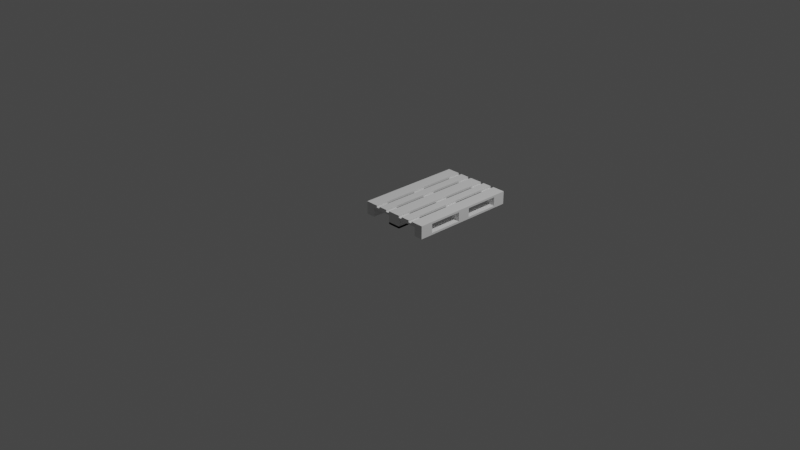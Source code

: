 # Source: podon.blend  (saved by Blender 2.93.21; exported with 4.5.12 LTS)
import bpy
from mathutils import Matrix  # noqa: F401  (used for matrix-valued properties, if any)

bpy.ops.wm.read_factory_settings(use_empty=True)
scene = bpy.context.scene
scene.name = 'Scene'

# ---- collections
col_collection = bpy.data.collections.new('Collection'); scene.collection.children.link(col_collection)
col_podon = bpy.data.collections.new('podon'); col_collection.children.link(col_podon)

# ---- world
world_world = bpy.data.worlds.new('World'); scene.world = world_world
world_world.use_nodes = True; world_world.node_tree.nodes.clear()
_N = world_world.node_tree.nodes; _L = world_world.node_tree.links
n0 = _N.new('ShaderNodeOutputWorld'); n0.name = 'World Output'; n0.location = (300, 300)
n1 = _N.new('ShaderNodeBackground'); n1.name = 'Background'; n1.location = (10, 300)
n1.inputs[0].default_value = (0.05088, 0.05088, 0.05088, 1.0)
_L.new(n1.outputs[0], n0.inputs[0])
n0.is_active_output = True
world_world.color = (0.05088, 0.05088, 0.05088)
world_world.use_sun_shadow = False
world_world.sun_shadow_jitter_overblur = 0.0

# ---- cameras
cam_camera = bpy.data.cameras.new('Camera')
cam_camera.clip_end = 100.0
cam_camera.ortho_scale = 7.314

# ---- lights
light_light = bpy.data.lights.new('Light', 'POINT')
light_light.transmission_factor = 0.0
light_light.energy = 1000.0
light_light.shadow_soft_size = 0.1
light_light.shadow_maximum_resolution = 0.006
light_light.use_absolute_resolution = True

# ---- meshes
me_004 = bpy.data.meshes.new('Куб.004')
me_004.from_pydata([(-0.05, -0.0725, -0.039), (-0.05, -0.0725, 0.039), (-0.05, 0.0725, -0.039), (-0.05, 0.0725, 0.039), (0.05, -0.0725, -0.039), (0.05, -0.0725, 0.039), (0.05, 0.0725, -0.039), (0.05, 0.0725, 0.039)], [], [(0, 1, 3, 2), (2, 3, 7, 6), (6, 7, 5, 4), (4, 5, 1, 0), (2, 6, 4, 0), (7, 3, 1, 5)])
_uv = me_004.uv_layers.new(name='UVКарта')
_uv.uv.foreach_set('vector', [0.375, 0.0, 0.625, 0.0, 0.625, 0.25, 0.375, 0.25, 0.375, 0.25, 0.625, 0.25, 0.625, 0.5, 0.375, 0.5, 0.375, 0.5, 0.625, 0.5, 0.625, 0.75, 0.375, 0.75, 0.375, 0.75, 0.625, 0.75, 0.625, 1.0, 0.375, 1.0, 0.125, 0.5, 0.375, 0.5, 0.375, 0.75, 0.125, 0.75, 0.625, 0.5, 0.875, 0.5, 0.875, 0.75, 0.625, 0.75])
me_004.use_remesh_fix_poles = True
me_004.use_remesh_preserve_attributes = False
me_004.update()
me_005 = bpy.data.meshes.new('Куб.005')
me_005.from_pydata([(-0.0725, -0.0725, -0.039), (-0.0725, -0.0725, 0.039), (-0.0725, 0.0725, -0.039), (-0.0725, 0.0725, 0.039), (0.0725, -0.0725, -0.039), (0.0725, -0.0725, 0.039), (0.0725, 0.0725, -0.039), (0.0725, 0.0725, 0.039)], [], [(0, 1, 3, 2), (2, 3, 7, 6), (6, 7, 5, 4), (4, 5, 1, 0), (2, 6, 4, 0), (7, 3, 1, 5)])
_uv = me_005.uv_layers.new(name='UVКарта')
_uv.uv.foreach_set('vector', [0.375, 0.0, 0.625, 0.0, 0.625, 0.25, 0.375, 0.25, 0.375, 0.25, 0.625, 0.25, 0.625, 0.5, 0.375, 0.5, 0.375, 0.5, 0.625, 0.5, 0.625, 0.75, 0.375, 0.75, 0.375, 0.75, 0.625, 0.75, 0.625, 1.0, 0.375, 1.0, 0.125, 0.5, 0.375, 0.5, 0.375, 0.75, 0.125, 0.75, 0.625, 0.5, 0.875, 0.5, 0.875, 0.75, 0.625, 0.75])
me_005.use_remesh_fix_poles = True
me_005.use_remesh_preserve_attributes = False
me_005.update()
me_006 = bpy.data.meshes.new('Куб.006')
me_006.from_pydata([(-0.05, -0.0725, -0.039), (-0.05, -0.0725, 0.039), (-0.05, 0.0725, -0.039), (-0.05, 0.0725, 0.039), (0.05, -0.0725, -0.039), (0.05, -0.0725, 0.039), (0.05, 0.0725, -0.039), (0.05, 0.0725, 0.039)], [], [(0, 1, 3, 2), (2, 3, 7, 6), (6, 7, 5, 4), (4, 5, 1, 0), (2, 6, 4, 0), (7, 3, 1, 5)])
_uv = me_006.uv_layers.new(name='UVКарта')
_uv.uv.foreach_set('vector', [0.375, 0.0, 0.625, 0.0, 0.625, 0.25, 0.375, 0.25, 0.375, 0.25, 0.625, 0.25, 0.625, 0.5, 0.375, 0.5, 0.375, 0.5, 0.625, 0.5, 0.625, 0.75, 0.375, 0.75, 0.375, 0.75, 0.625, 0.75, 0.625, 1.0, 0.375, 1.0, 0.125, 0.5, 0.375, 0.5, 0.375, 0.75, 0.125, 0.75, 0.625, 0.5, 0.875, 0.5, 0.875, 0.75, 0.625, 0.75])
me_006.use_remesh_fix_poles = True
me_006.use_remesh_preserve_attributes = False
me_006.update()
me_007 = bpy.data.meshes.new('Куб.007')
me_007.from_pydata([(-0.05, -0.0725, -0.039), (-0.05, -0.0725, 0.039), (-0.05, 0.0725, -0.039), (-0.05, 0.0725, 0.039), (0.05, -0.0725, -0.039), (0.05, -0.0725, 0.039), (0.05, 0.0725, -0.039), (0.05, 0.0725, 0.039)], [], [(0, 1, 3, 2), (2, 3, 7, 6), (6, 7, 5, 4), (4, 5, 1, 0), (2, 6, 4, 0), (7, 3, 1, 5)])
_uv = me_007.uv_layers.new(name='UVКарта')
_uv.uv.foreach_set('vector', [0.375, 0.0, 0.625, 0.0, 0.625, 0.25, 0.375, 0.25, 0.375, 0.25, 0.625, 0.25, 0.625, 0.5, 0.375, 0.5, 0.375, 0.5, 0.625, 0.5, 0.625, 0.75, 0.375, 0.75, 0.375, 0.75, 0.625, 0.75, 0.625, 1.0, 0.375, 1.0, 0.125, 0.5, 0.375, 0.5, 0.375, 0.75, 0.125, 0.75, 0.625, 0.5, 0.875, 0.5, 0.875, 0.75, 0.625, 0.75])
me_007.use_remesh_fix_poles = True
me_007.use_remesh_preserve_attributes = False
me_007.update()
me_008 = bpy.data.meshes.new('Куб.008')
me_008.from_pydata([(-0.05, -0.0725, -0.039), (-0.05, -0.0725, 0.039), (-0.05, 0.0725, -0.039), (-0.05, 0.0725, 0.039), (0.05, -0.0725, -0.039), (0.05, -0.0725, 0.039), (0.05, 0.0725, -0.039), (0.05, 0.0725, 0.039)], [], [(0, 1, 3, 2), (2, 3, 7, 6), (6, 7, 5, 4), (4, 5, 1, 0), (2, 6, 4, 0), (7, 3, 1, 5)])
_uv = me_008.uv_layers.new(name='UVКарта')
_uv.uv.foreach_set('vector', [0.375, 0.0, 0.625, 0.0, 0.625, 0.25, 0.375, 0.25, 0.375, 0.25, 0.625, 0.25, 0.625, 0.5, 0.375, 0.5, 0.375, 0.5, 0.625, 0.5, 0.625, 0.75, 0.375, 0.75, 0.375, 0.75, 0.625, 0.75, 0.625, 1.0, 0.375, 1.0, 0.125, 0.5, 0.375, 0.5, 0.375, 0.75, 0.125, 0.75, 0.625, 0.5, 0.875, 0.5, 0.875, 0.75, 0.625, 0.75])
me_008.use_remesh_fix_poles = True
me_008.use_remesh_preserve_attributes = False
me_008.update()
me_010 = bpy.data.meshes.new('Куб.010')
me_010.from_pydata([(-0.05, -0.0725, -0.039), (-0.05, -0.0725, 0.039), (-0.05, 0.0725, -0.039), (-0.05, 0.0725, 0.039), (0.05, -0.0725, -0.039), (0.05, -0.0725, 0.039), (0.05, 0.0725, -0.039), (0.05, 0.0725, 0.039)], [], [(0, 1, 3, 2), (2, 3, 7, 6), (6, 7, 5, 4), (4, 5, 1, 0), (2, 6, 4, 0), (7, 3, 1, 5)])
_uv = me_010.uv_layers.new(name='UVКарта')
_uv.uv.foreach_set('vector', [0.375, 0.0, 0.625, 0.0, 0.625, 0.25, 0.375, 0.25, 0.375, 0.25, 0.625, 0.25, 0.625, 0.5, 0.375, 0.5, 0.375, 0.5, 0.625, 0.5, 0.625, 0.75, 0.375, 0.75, 0.375, 0.75, 0.625, 0.75, 0.625, 1.0, 0.375, 1.0, 0.125, 0.5, 0.375, 0.5, 0.375, 0.75, 0.125, 0.75, 0.625, 0.5, 0.875, 0.5, 0.875, 0.75, 0.625, 0.75])
me_010.use_remesh_fix_poles = True
me_010.use_remesh_preserve_attributes = False
me_010.update()
me_009 = bpy.data.meshes.new('Куб.009')
me_009.from_pydata([(-0.05, -0.0725, -0.039), (-0.05, -0.0725, 0.039), (-0.05, 0.0725, -0.039), (-0.05, 0.0725, 0.039), (0.05, -0.0725, -0.039), (0.05, -0.0725, 0.039), (0.05, 0.0725, -0.039), (0.05, 0.0725, 0.039)], [], [(0, 1, 3, 2), (2, 3, 7, 6), (6, 7, 5, 4), (4, 5, 1, 0), (2, 6, 4, 0), (7, 3, 1, 5)])
_uv = me_009.uv_layers.new(name='UVКарта')
_uv.uv.foreach_set('vector', [0.375, 0.0, 0.625, 0.0, 0.625, 0.25, 0.375, 0.25, 0.375, 0.25, 0.625, 0.25, 0.625, 0.5, 0.375, 0.5, 0.375, 0.5, 0.625, 0.5, 0.625, 0.75, 0.375, 0.75, 0.375, 0.75, 0.625, 0.75, 0.625, 1.0, 0.375, 1.0, 0.125, 0.5, 0.375, 0.5, 0.375, 0.75, 0.125, 0.75, 0.625, 0.5, 0.875, 0.5, 0.875, 0.75, 0.625, 0.75])
me_009.use_remesh_fix_poles = True
me_009.use_remesh_preserve_attributes = False
me_009.update()
me_011 = bpy.data.meshes.new('Куб.011')
me_011.from_pydata([(-0.0725, -0.0725, -0.039), (-0.0725, -0.0725, 0.039), (-0.0725, 0.0725, -0.039), (-0.0725, 0.0725, 0.039), (0.0725, -0.0725, -0.039), (0.0725, -0.0725, 0.039), (0.0725, 0.0725, -0.039), (0.0725, 0.0725, 0.039)], [], [(0, 1, 3, 2), (2, 3, 7, 6), (6, 7, 5, 4), (4, 5, 1, 0), (2, 6, 4, 0), (7, 3, 1, 5)])
_uv = me_011.uv_layers.new(name='UVКарта')
_uv.uv.foreach_set('vector', [0.375, 0.0, 0.625, 0.0, 0.625, 0.25, 0.375, 0.25, 0.375, 0.25, 0.625, 0.25, 0.625, 0.5, 0.375, 0.5, 0.375, 0.5, 0.625, 0.5, 0.625, 0.75, 0.375, 0.75, 0.375, 0.75, 0.625, 0.75, 0.625, 1.0, 0.375, 1.0, 0.125, 0.5, 0.375, 0.5, 0.375, 0.75, 0.125, 0.75, 0.625, 0.5, 0.875, 0.5, 0.875, 0.75, 0.625, 0.75])
me_011.use_remesh_fix_poles = True
me_011.use_remesh_preserve_attributes = False
me_011.update()
me_001 = bpy.data.meshes.new('Площина.001')
me_001.from_pydata([(-0.05, -0.6, -0.011), (0.05, -0.6, -0.011), (-0.05, 0.6, -0.011), (0.05, 0.6, -0.011), (-0.05, 0.6, 0.011), (-0.05, -0.6, 0.011), (0.05, -0.6, 0.011), (0.05, 0.6, 0.011)], [], [(0, 2, 3, 1), (5, 6, 7, 4), (1, 3, 7, 6), (2, 0, 5, 4), (3, 2, 4, 7), (0, 1, 6, 5)])
_uv = me_001.uv_layers.new(name='UVКарта')
_uv.uv.foreach_set('vector', [0.0, 0.0, 0.0, 1.0, 1.0, 1.0, 1.0, 0.0, 0.0, 0.0, 1.0, 0.0, 1.0, 1.0, 0.0, 1.0, 1.0, 0.0, 1.0, 1.0, 1.0, 1.0, 1.0, 0.0, 0.0, 1.0, 0.0, 0.0, 0.0, 0.0, 0.0, 1.0, 1.0, 1.0, 0.0, 1.0, 0.0, 1.0, 1.0, 1.0, 0.0, 0.0, 1.0, 0.0, 1.0, 0.0, 0.0, 0.0])
me_001.use_remesh_fix_poles = True
me_001.use_remesh_preserve_attributes = False
me_001.update()
me_002 = bpy.data.meshes.new('Площина.002')
me_002.from_pydata([(-0.4, -0.0725, -0.011), (0.4, -0.0725, -0.011), (-0.4, 0.0725, -0.011), (0.4, 0.0725, -0.011), (-0.4, 0.0725, 0.011), (-0.4, -0.0725, 0.011), (0.4, -0.0725, 0.011), (0.4, 0.0725, 0.011)], [], [(0, 2, 3, 1), (5, 6, 7, 4), (1, 3, 7, 6), (2, 0, 5, 4), (3, 2, 4, 7), (0, 1, 6, 5)])
_uv = me_002.uv_layers.new(name='UVКарта')
_uv.uv.foreach_set('vector', [0.0, 0.0, 0.0, 1.0, 1.0, 1.0, 1.0, 0.0, 0.0, 0.0, 1.0, 0.0, 1.0, 1.0, 0.0, 1.0, 1.0, 0.0, 1.0, 1.0, 1.0, 1.0, 1.0, 0.0, 0.0, 1.0, 0.0, 0.0, 0.0, 0.0, 0.0, 1.0, 1.0, 1.0, 0.0, 1.0, 0.0, 1.0, 1.0, 1.0, 0.0, 0.0, 1.0, 0.0, 1.0, 0.0, 0.0, 0.0])
me_002.use_remesh_fix_poles = True
me_002.use_remesh_preserve_attributes = False
me_002.update()
me_003 = bpy.data.meshes.new('Площина.003')
me_003.from_pydata([(-0.0725, -0.6, -0.011), (0.0725, -0.6, -0.011), (-0.0725, 0.6, -0.011), (0.0725, 0.6, -0.011), (-0.0725, 0.6, 0.011), (-0.0725, -0.6, 0.011), (0.0725, -0.6, 0.011), (0.0725, 0.6, 0.011)], [], [(0, 2, 3, 1), (5, 6, 7, 4), (1, 3, 7, 6), (2, 0, 5, 4), (3, 2, 4, 7), (0, 1, 6, 5)])
_uv = me_003.uv_layers.new(name='UVКарта')
_uv.uv.foreach_set('vector', [0.0, 0.0, 0.0, 1.0, 1.0, 1.0, 1.0, 0.0, 0.0, 0.0, 1.0, 0.0, 1.0, 1.0, 0.0, 1.0, 1.0, 0.0, 1.0, 1.0, 1.0, 1.0, 1.0, 0.0, 0.0, 1.0, 0.0, 0.0, 0.0, 0.0, 0.0, 1.0, 1.0, 1.0, 0.0, 1.0, 0.0, 1.0, 1.0, 1.0, 0.0, 0.0, 1.0, 0.0, 1.0, 0.0, 0.0, 0.0])
me_003.use_remesh_fix_poles = True
me_003.use_remesh_preserve_attributes = False
me_003.update()
me_004_1 = bpy.data.meshes.new('Площина.004')
me_004_1.from_pydata([(-0.0725, -0.6, -0.011), (0.0725, -0.6, -0.011), (-0.0725, 0.6, -0.011), (0.0725, 0.6, -0.011), (-0.0725, 0.6, 0.011), (-0.0725, -0.6, 0.011), (0.0725, -0.6, 0.011), (0.0725, 0.6, 0.011)], [], [(0, 2, 3, 1), (5, 6, 7, 4), (1, 3, 7, 6), (2, 0, 5, 4), (3, 2, 4, 7), (0, 1, 6, 5)])
_uv = me_004_1.uv_layers.new(name='UVКарта')
_uv.uv.foreach_set('vector', [0.0, 0.0, 0.0, 1.0, 1.0, 1.0, 1.0, 0.0, 0.0, 0.0, 1.0, 0.0, 1.0, 1.0, 0.0, 1.0, 1.0, 0.0, 1.0, 1.0, 1.0, 1.0, 1.0, 0.0, 0.0, 1.0, 0.0, 0.0, 0.0, 0.0, 0.0, 1.0, 1.0, 1.0, 0.0, 1.0, 0.0, 1.0, 1.0, 1.0, 0.0, 0.0, 1.0, 0.0, 1.0, 0.0, 0.0, 0.0])
me_004_1.use_remesh_fix_poles = True
me_004_1.use_remesh_preserve_attributes = False
me_004_1.update()
me_007_1 = bpy.data.meshes.new('Площина.007')
me_007_1.from_pydata([(-0.0725, -0.6, -0.011), (0.0725, -0.6, -0.011), (-0.0725, 0.6, -0.011), (0.0725, 0.6, -0.011), (-0.0725, 0.6, 0.011), (-0.0725, -0.6, 0.011), (0.0725, -0.6, 0.011), (0.0725, 0.6, 0.011)], [], [(0, 2, 3, 1), (5, 6, 7, 4), (1, 3, 7, 6), (2, 0, 5, 4), (3, 2, 4, 7), (0, 1, 6, 5)])
_uv = me_007_1.uv_layers.new(name='UVКарта')
_uv.uv.foreach_set('vector', [0.0, 0.0, 0.0, 1.0, 1.0, 1.0, 1.0, 0.0, 0.0, 0.0, 1.0, 0.0, 1.0, 1.0, 0.0, 1.0, 1.0, 0.0, 1.0, 1.0, 1.0, 1.0, 1.0, 0.0, 0.0, 1.0, 0.0, 0.0, 0.0, 0.0, 0.0, 1.0, 1.0, 1.0, 0.0, 1.0, 0.0, 1.0, 1.0, 1.0, 0.0, 0.0, 1.0, 0.0, 1.0, 0.0, 0.0, 0.0])
me_007_1.use_remesh_fix_poles = True
me_007_1.use_remesh_preserve_attributes = False
me_007_1.update()
me_008_1 = bpy.data.meshes.new('Площина.008')
me_008_1.from_pydata([(-0.05, -0.6, -0.011), (0.05, -0.6, -0.011), (-0.05, 0.6, -0.011), (0.05, 0.6, -0.011), (-0.05, 0.6, 0.011), (-0.05, -0.6, 0.011), (0.05, -0.6, 0.011), (0.05, 0.6, 0.011)], [], [(0, 2, 3, 1), (5, 6, 7, 4), (1, 3, 7, 6), (2, 0, 5, 4), (3, 2, 4, 7), (0, 1, 6, 5)])
_uv = me_008_1.uv_layers.new(name='UVКарта')
_uv.uv.foreach_set('vector', [0.0, 0.0, 0.0, 1.0, 1.0, 1.0, 1.0, 0.0, 0.0, 0.0, 1.0, 0.0, 1.0, 1.0, 0.0, 1.0, 1.0, 0.0, 1.0, 1.0, 1.0, 1.0, 1.0, 0.0, 0.0, 1.0, 0.0, 0.0, 0.0, 0.0, 0.0, 1.0, 1.0, 1.0, 0.0, 1.0, 0.0, 1.0, 1.0, 1.0, 0.0, 0.0, 1.0, 0.0, 1.0, 0.0, 0.0, 0.0])
me_008_1.use_remesh_fix_poles = True
me_008_1.use_remesh_preserve_attributes = False
me_008_1.update()
me_012 = bpy.data.meshes.new('Куб.012')
me_012.from_pydata([(-0.0725, -0.0725, -0.039), (-0.0725, -0.0725, 0.039), (-0.0725, 0.0725, -0.039), (-0.0725, 0.0725, 0.039), (0.0725, -0.0725, -0.039), (0.0725, -0.0725, 0.039), (0.0725, 0.0725, -0.039), (0.0725, 0.0725, 0.039)], [], [(0, 1, 3, 2), (2, 3, 7, 6), (6, 7, 5, 4), (4, 5, 1, 0), (2, 6, 4, 0), (7, 3, 1, 5)])
_uv = me_012.uv_layers.new(name='UVКарта')
_uv.uv.foreach_set('vector', [0.375, 0.0, 0.625, 0.0, 0.625, 0.25, 0.375, 0.25, 0.375, 0.25, 0.625, 0.25, 0.625, 0.5, 0.375, 0.5, 0.375, 0.5, 0.625, 0.5, 0.625, 0.75, 0.375, 0.75, 0.375, 0.75, 0.625, 0.75, 0.625, 1.0, 0.375, 1.0, 0.125, 0.5, 0.375, 0.5, 0.375, 0.75, 0.125, 0.75, 0.625, 0.5, 0.875, 0.5, 0.875, 0.75, 0.625, 0.75])
me_012.use_remesh_fix_poles = True
me_012.use_remesh_preserve_attributes = False
me_012.update()
me_009_1 = bpy.data.meshes.new('Площина.009')
me_009_1.from_pydata([(-0.4, -0.0725, -0.011), (0.4, -0.0725, -0.011), (-0.4, 0.0725, -0.011), (0.4, 0.0725, -0.011), (-0.4, 0.0725, 0.011), (-0.4, -0.0725, 0.011), (0.4, -0.0725, 0.011), (0.4, 0.0725, 0.011)], [], [(0, 2, 3, 1), (5, 6, 7, 4), (1, 3, 7, 6), (2, 0, 5, 4), (3, 2, 4, 7), (0, 1, 6, 5)])
_uv = me_009_1.uv_layers.new(name='UVКарта')
_uv.uv.foreach_set('vector', [0.0, 0.0, 0.0, 1.0, 1.0, 1.0, 1.0, 0.0, 0.0, 0.0, 1.0, 0.0, 1.0, 1.0, 0.0, 1.0, 1.0, 0.0, 1.0, 1.0, 1.0, 1.0, 1.0, 0.0, 0.0, 1.0, 0.0, 0.0, 0.0, 0.0, 0.0, 1.0, 1.0, 1.0, 0.0, 1.0, 0.0, 1.0, 1.0, 1.0, 0.0, 0.0, 1.0, 0.0, 1.0, 0.0, 0.0, 0.0])
me_009_1.use_remesh_fix_poles = True
me_009_1.use_remesh_preserve_attributes = False
me_009_1.update()
me_010_1 = bpy.data.meshes.new('Площина.010')
me_010_1.from_pydata([(-0.4, -0.0725, -0.011), (0.4, -0.0725, -0.011), (-0.4, 0.0725, -0.011), (0.4, 0.0725, -0.011), (-0.4, 0.0725, 0.011), (-0.4, -0.0725, 0.011), (0.4, -0.0725, 0.011), (0.4, 0.0725, 0.011)], [], [(0, 2, 3, 1), (5, 6, 7, 4), (1, 3, 7, 6), (2, 0, 5, 4), (3, 2, 4, 7), (0, 1, 6, 5)])
_uv = me_010_1.uv_layers.new(name='UVКарта')
_uv.uv.foreach_set('vector', [0.0, 0.0, 0.0, 1.0, 1.0, 1.0, 1.0, 0.0, 0.0, 0.0, 1.0, 0.0, 1.0, 1.0, 0.0, 1.0, 1.0, 0.0, 1.0, 1.0, 1.0, 1.0, 1.0, 0.0, 0.0, 1.0, 0.0, 0.0, 0.0, 0.0, 0.0, 1.0, 1.0, 1.0, 0.0, 1.0, 0.0, 1.0, 1.0, 1.0, 0.0, 0.0, 1.0, 0.0, 1.0, 0.0, 0.0, 0.0])
me_010_1.use_remesh_fix_poles = True
me_010_1.use_remesh_preserve_attributes = False
me_010_1.update()
me_011_1 = bpy.data.meshes.new('Площина.011')
me_011_1.from_pydata([(-0.0725, -0.6, -0.011), (0.0725, -0.6, -0.011), (-0.0725, 0.6, -0.011), (0.0725, 0.6, -0.011), (-0.0725, 0.6, 0.011), (-0.0725, -0.6, 0.011), (0.0725, -0.6, 0.011), (0.0725, 0.6, 0.011)], [], [(0, 2, 3, 1), (5, 6, 7, 4), (1, 3, 7, 6), (2, 0, 5, 4), (3, 2, 4, 7), (0, 1, 6, 5)])
_uv = me_011_1.uv_layers.new(name='UVКарта')
_uv.uv.foreach_set('vector', [0.0, 0.0, 0.0, 1.0, 1.0, 1.0, 1.0, 0.0, 0.0, 0.0, 1.0, 0.0, 1.0, 1.0, 0.0, 1.0, 1.0, 0.0, 1.0, 1.0, 1.0, 1.0, 1.0, 0.0, 0.0, 1.0, 0.0, 0.0, 0.0, 0.0, 0.0, 1.0, 1.0, 1.0, 0.0, 1.0, 0.0, 1.0, 1.0, 1.0, 0.0, 0.0, 1.0, 0.0, 1.0, 0.0, 0.0, 0.0])
me_011_1.use_remesh_fix_poles = True
me_011_1.use_remesh_preserve_attributes = False
me_011_1.update()
me_012_1 = bpy.data.meshes.new('Площина.012')
me_012_1.from_pydata([(-0.0725, -0.6, -0.011), (0.0725, -0.6, -0.011), (-0.0725, 0.6, -0.011), (0.0725, 0.6, -0.011), (-0.0725, 0.6, 0.011), (-0.0725, -0.6, 0.011), (0.0725, -0.6, 0.011), (0.0725, 0.6, 0.011)], [], [(0, 2, 3, 1), (5, 6, 7, 4), (1, 3, 7, 6), (2, 0, 5, 4), (3, 2, 4, 7), (0, 1, 6, 5)])
_uv = me_012_1.uv_layers.new(name='UVКарта')
_uv.uv.foreach_set('vector', [0.0, 0.0, 0.0, 1.0, 1.0, 1.0, 1.0, 0.0, 0.0, 0.0, 1.0, 0.0, 1.0, 1.0, 0.0, 1.0, 1.0, 0.0, 1.0, 1.0, 1.0, 1.0, 1.0, 0.0, 0.0, 1.0, 0.0, 0.0, 0.0, 0.0, 0.0, 1.0, 1.0, 1.0, 0.0, 1.0, 0.0, 1.0, 1.0, 1.0, 0.0, 0.0, 1.0, 0.0, 1.0, 0.0, 0.0, 0.0])
me_012_1.use_remesh_fix_poles = True
me_012_1.use_remesh_preserve_attributes = False
me_012_1.update()
me_013 = bpy.data.meshes.new('Площина.013')
me_013.from_pydata([(-0.05, -0.6, -0.011), (0.05, -0.6, -0.011), (-0.05, 0.6, -0.011), (0.05, 0.6, -0.011), (-0.05, 0.6, 0.011), (-0.05, -0.6, 0.011), (0.05, -0.6, 0.011), (0.05, 0.6, 0.011)], [], [(0, 2, 3, 1), (5, 6, 7, 4), (3, 2, 4, 7), (0, 1, 6, 5), (1, 3, 7, 6), (2, 0, 5, 4)])
_uv = me_013.uv_layers.new(name='UVКарта')
_uv.uv.foreach_set('vector', [0.0, 0.0, 0.0, 1.0, 1.0, 1.0, 1.0, 0.0, 0.0, 0.0, 1.0, 0.0, 1.0, 1.0, 0.0, 1.0, 1.0, 1.0, 0.0, 1.0, 0.0, 1.0, 1.0, 1.0, 0.0, 0.0, 1.0, 0.0, 1.0, 0.0, 0.0, 0.0, 1.0, 0.0, 1.0, 1.0, 1.0, 1.0, 1.0, 0.0, 0.0, 1.0, 0.0, 0.0, 0.0, 0.0, 0.0, 1.0])
me_013.use_remesh_fix_poles = True
me_013.use_remesh_preserve_attributes = False
me_013.update()
me_014 = bpy.data.meshes.new('Площина.014')
me_014.from_pydata([(-0.05, -0.6, -0.011), (0.05, -0.6, -0.011), (-0.05, 0.6, -0.011), (0.05, 0.6, -0.011), (-0.05, 0.6, 0.011), (-0.05, -0.6, 0.011), (0.05, -0.6, 0.011), (0.05, 0.6, 0.011)], [], [(0, 2, 3, 1), (5, 6, 7, 4), (3, 2, 4, 7), (0, 1, 6, 5), (1, 3, 7, 6), (2, 0, 5, 4)])
_uv = me_014.uv_layers.new(name='UVКарта')
_uv.uv.foreach_set('vector', [0.0, 0.0, 0.0, 1.0, 1.0, 1.0, 1.0, 0.0, 0.0, 0.0, 1.0, 0.0, 1.0, 1.0, 0.0, 1.0, 1.0, 1.0, 0.0, 1.0, 0.0, 1.0, 1.0, 1.0, 0.0, 0.0, 1.0, 0.0, 1.0, 0.0, 0.0, 0.0, 1.0, 0.0, 1.0, 1.0, 1.0, 1.0, 1.0, 0.0, 0.0, 1.0, 0.0, 0.0, 0.0, 0.0, 0.0, 1.0])
me_014.use_remesh_fix_poles = True
me_014.use_remesh_preserve_attributes = False
me_014.update()

# ---- objects
ob_light = bpy.data.objects.new('Light', light_light)
ob_camera = bpy.data.objects.new('Camera', cam_camera)
ob_x = bpy.data.objects.new('Куб', me_004)
ob_001 = bpy.data.objects.new('Куб.001', me_005)
ob_002 = bpy.data.objects.new('Куб.002', me_006)
ob_003 = bpy.data.objects.new('Куб.003', me_007)
ob_004 = bpy.data.objects.new('Куб.004', me_008)
ob_006 = bpy.data.objects.new('Куб.006', me_010)
ob_005 = bpy.data.objects.new('Куб.005', me_009)
ob_007 = bpy.data.objects.new('Куб.007', me_011)
ob_x_1 = bpy.data.objects.new('Площина', me_001)
ob_001_1 = bpy.data.objects.new('Площина.001', me_002)
ob_002_1 = bpy.data.objects.new('Площина.002', me_003)
ob_003_1 = bpy.data.objects.new('Площина.003', me_004_1)
ob_006_1 = bpy.data.objects.new('Площина.006', me_007_1)
ob_007_1 = bpy.data.objects.new('Площина.007', me_008_1)
ob_008 = bpy.data.objects.new('Куб.008', me_012)
ob_008_1 = bpy.data.objects.new('Площина.008', me_009_1)
ob_009 = bpy.data.objects.new('Площина.009', me_010_1)
ob_004_1 = bpy.data.objects.new('Площина.004', me_011_1)
ob_010 = bpy.data.objects.new('Площина.010', me_012_1)
ob_005_1 = bpy.data.objects.new('Площина.005', me_013)
ob_011 = bpy.data.objects.new('Площина.011', me_014)

# ---- transforms, parenting, visibility, modifiers, constraints
ob_light.location = (4.076, 1.005, 5.904)
ob_light.rotation_euler = (0.6503, 0.05522, 1.866)
ob_light.lock_rotations_4d = False
ob_light.empty_display_type = 'ARROWS'
ob_light.color = (0.0, 0.0, 0.0, 0.0)
ob_light.lineart.crease_threshold = 0.0
ob_camera.location = (7.359, -6.926, 4.958)
ob_camera.rotation_euler = (1.109, 0.0, 0.8149)
ob_camera.lock_rotations_4d = False
ob_camera.empty_display_type = 'ARROWS'
ob_camera.color = (0.0, 0.0, 0.0, 0.0)
ob_camera.display_type = 'WIRE'
ob_camera.lineart.crease_threshold = 0.0
ob_x.location = (-0.35, 0.0, 0.0)
ob_001.location = (0.0, 0.0, 0.0)
ob_002.location = (0.35, 0.0, 0.0)
ob_003.location = (0.35, 0.5275, 0.0)
ob_004.location = (0.35, 1.055, 0.0)
ob_006.location = (-0.35, 0.5275, 0.0)
ob_005.location = (-0.35, 1.055, 0.0)
ob_007.location = (0.0, 1.055, 0.0)
ob_x_1.location = (0.35, 0.5275, -0.05)
ob_001_1.location = (0.0, 0.0, 0.05)
ob_002_1.location = (0.0, 0.5275, 0.072)
ob_003_1.location = (0.0, 0.5275, -0.05)
ob_006_1.location = (0.0, 0.5275, -0.05)
ob_007_1.location = (-0.35, 0.5275, -0.05)
ob_008.location = (0.0, 0.5275, 0.0)
ob_008_1.location = (0.0, 0.5275, 0.05)
ob_009.location = (0.0, 1.055, 0.05)
ob_004_1.location = (0.3275, 0.5275, 0.072)
ob_010.location = (-0.3275, 0.5275, 0.072)
ob_005_1.location = (0.1638, 0.5275, 0.072)
ob_011.location = (-0.1638, 0.5275, 0.072)

# ---- collection membership
col_collection.objects.link(ob_light)
col_collection.objects.link(ob_camera)
col_collection.objects.link(ob_x)
col_collection.objects.link(ob_001)
col_collection.objects.link(ob_002)
col_collection.objects.link(ob_003)
col_collection.objects.link(ob_004)
col_collection.objects.link(ob_006)
col_collection.objects.link(ob_005)
col_collection.objects.link(ob_007)
col_collection.objects.link(ob_x_1)
col_collection.objects.link(ob_001_1)
col_collection.objects.link(ob_002_1)
col_collection.objects.link(ob_003_1)
col_collection.objects.link(ob_006_1)
col_collection.objects.link(ob_007_1)
col_collection.objects.link(ob_008)
col_collection.objects.link(ob_008_1)
col_collection.objects.link(ob_009)
col_collection.objects.link(ob_004_1)
col_collection.objects.link(ob_010)
col_collection.objects.link(ob_005_1)
col_collection.objects.link(ob_011)

# ---- scene / render settings (as saved in the file)
scene.camera = ob_camera
scene.frame_start = 1; scene.frame_end = 250; scene.frame_set(40)
scene.render.engine = 'BLENDER_EEVEE_NEXT'
scene.cycles.use_denoising = False
scene.cycles.samples = 128
scene.cycles.sampling_pattern = 'TABULATED_SOBOL'
scene.cycles.use_adaptive_sampling = False
scene.cycles.use_light_tree = False
scene.view_settings.view_transform = 'Filmic'
bpy.context.view_layer.update()
